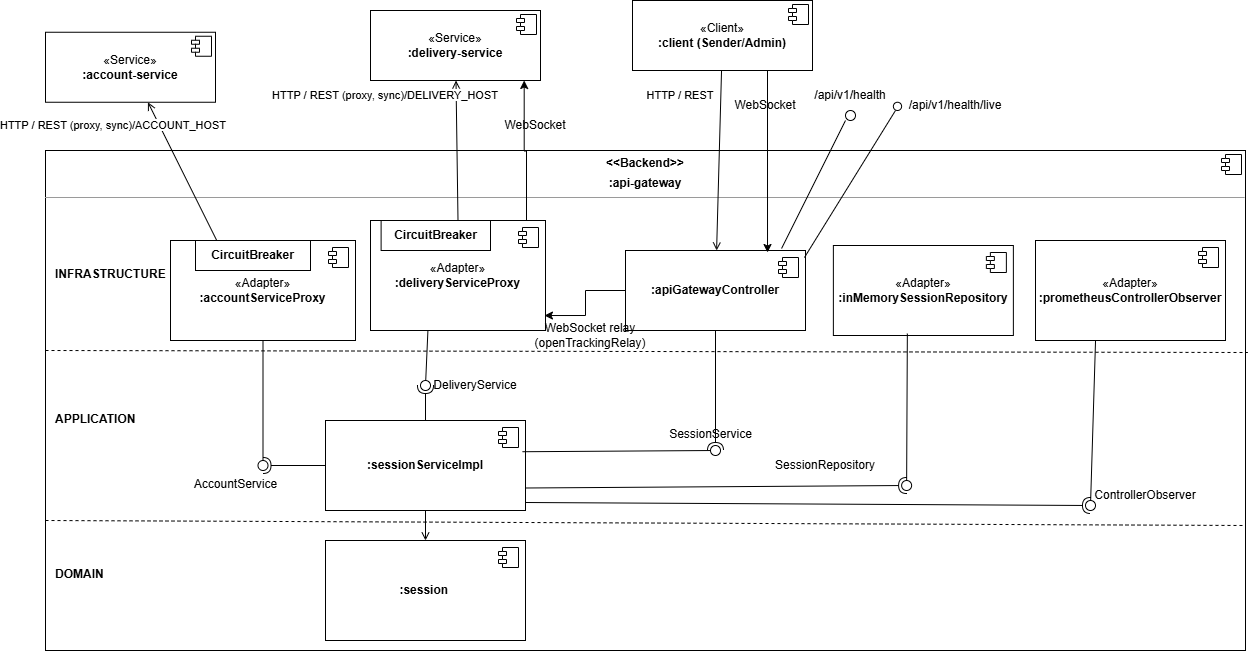

The diagram above was exported from draw.io. Its source (the exported page's mxGraphModel, read from the mxfile embedded in the PNG):
<mxGraphModel dx="1414" dy="1912" grid="1" gridSize="10" guides="1" tooltips="1" connect="1" arrows="1" fold="1" page="1" pageScale="1" pageWidth="827" pageHeight="1169" math="0" shadow="0">
  <root>
    <mxCell id="0" />
    <mxCell id="1" parent="0" />
    <mxCell id="3SB_DBswf-qORMqN8HN1-72" parent="1" style="html=1;whiteSpace=wrap;fontColor=#000000;" value="«Client»&lt;br&gt;&lt;b&gt;:client (Sender/Admin)&lt;/b&gt;" vertex="1">
      <mxGeometry height="70" width="180" x="647" y="-20" as="geometry" />
    </mxCell>
    <mxCell id="3SB_DBswf-qORMqN8HN1-73" parent="3SB_DBswf-qORMqN8HN1-72" style="shape=component;jettyWidth=8;jettyHeight=4;" value="" vertex="1">
      <mxGeometry height="20" relative="1" width="20" x="1" as="geometry">
        <mxPoint x="-24" y="4" as="offset" />
      </mxGeometry>
    </mxCell>
    <mxCell id="3SB_DBswf-qORMqN8HN1-74" parent="1" style="html=1;whiteSpace=wrap;fontColor=#000000;" value="«Service»&lt;br&gt;&lt;b&gt;:account-service&lt;/b&gt;" vertex="1">
      <mxGeometry height="70" width="170" x="60" y="11.75" as="geometry" />
    </mxCell>
    <mxCell id="3SB_DBswf-qORMqN8HN1-75" parent="3SB_DBswf-qORMqN8HN1-74" style="shape=component;jettyWidth=8;jettyHeight=4;" value="" vertex="1">
      <mxGeometry height="20" relative="1" width="20" x="1" as="geometry">
        <mxPoint x="-24" y="4" as="offset" />
      </mxGeometry>
    </mxCell>
    <mxCell id="3SB_DBswf-qORMqN8HN1-76" parent="1" style="html=1;whiteSpace=wrap;fontColor=#000000;" value="«Service»&lt;br&gt;&lt;b&gt;:delivery-service&lt;/b&gt;" vertex="1">
      <mxGeometry height="70" width="170" x="385" y="-10" as="geometry" />
    </mxCell>
    <mxCell id="3SB_DBswf-qORMqN8HN1-77" parent="3SB_DBswf-qORMqN8HN1-76" style="shape=component;jettyWidth=8;jettyHeight=4;" value="" vertex="1">
      <mxGeometry height="20" relative="1" width="20" x="1" as="geometry">
        <mxPoint x="-24" y="4" as="offset" />
      </mxGeometry>
    </mxCell>
    <mxCell id="3SB_DBswf-qORMqN8HN1-78" parent="1" style="align=left;overflow=fill;html=1;dropTarget=0;whiteSpace=wrap;verticalAlign=top;" value="&lt;p style=&quot;margin:0px;margin-top:6px;text-align:center;&quot;&gt;&lt;b&gt;&amp;lt;&amp;lt;Backend&amp;gt;&amp;gt;&lt;/b&gt;&lt;/p&gt;&lt;p style=&quot;margin:0px;margin-top:6px;text-align:center;&quot;&gt;&lt;b&gt;:api-gateway&lt;/b&gt;&lt;br&gt;&lt;/p&gt;&lt;hr size=&quot;1&quot;&gt;" vertex="1">
      <mxGeometry height="500" width="1200" x="60" y="130" as="geometry" />
    </mxCell>
    <mxCell id="3SB_DBswf-qORMqN8HN1-79" parent="3SB_DBswf-qORMqN8HN1-78" style="shape=component;jettyWidth=8;jettyHeight=4;" value="" vertex="1">
      <mxGeometry height="20" relative="1" width="20" x="1" as="geometry">
        <mxPoint x="-24" y="4" as="offset" />
      </mxGeometry>
    </mxCell>
    <mxCell id="3SB_DBswf-qORMqN8HN1-80" edge="1" parent="1" style="endArrow=none;dashed=1;html=1;rounded=0;entryX=1.002;entryY=0.404;entryDx=0;entryDy=0;entryPerimeter=0;exitX=0.002;exitY=0.366;exitDx=0;exitDy=0;exitPerimeter=0;" target="3SB_DBswf-qORMqN8HN1-78">
      <mxGeometry relative="1" as="geometry">
        <mxPoint x="60.00000000000002" y="330" as="sourcePoint" />
        <mxPoint x="1050.9899999999998" y="331" as="targetPoint" />
      </mxGeometry>
    </mxCell>
    <mxCell id="3SB_DBswf-qORMqN8HN1-81" edge="1" parent="1" style="endArrow=none;dashed=1;html=1;rounded=0;entryX=1;entryY=0.75;entryDx=0;entryDy=0;" target="3SB_DBswf-qORMqN8HN1-78">
      <mxGeometry relative="1" as="geometry">
        <mxPoint x="60" y="500" as="sourcePoint" />
        <mxPoint x="1050.9899999999998" y="503" as="targetPoint" />
      </mxGeometry>
    </mxCell>
    <mxCell id="3SB_DBswf-qORMqN8HN1-82" parent="1" style="text;html=1;align=left;fontStyle=1;" value="INFRASTRUCTURE" vertex="1">
      <mxGeometry height="20" width="120" x="68" y="240" as="geometry" />
    </mxCell>
    <mxCell id="3SB_DBswf-qORMqN8HN1-83" parent="1" style="text;html=1;align=left;fontStyle=1;" value="APPLICATION" vertex="1">
      <mxGeometry height="20" width="120" x="68" y="385" as="geometry" />
    </mxCell>
    <mxCell id="3SB_DBswf-qORMqN8HN1-84" parent="1" style="text;html=1;align=left;fontStyle=1;" value="DOMAIN" vertex="1">
      <mxGeometry height="20" width="120" x="68" y="540" as="geometry" />
    </mxCell>
    <mxCell id="3SB_DBswf-qORMqN8HN1-85" parent="1" style="html=1;whiteSpace=wrap;fontColor=#000000;" value="«Adapter»&lt;br&gt;&lt;b&gt;:accountServiceProxy&lt;/b&gt;" vertex="1">
      <mxGeometry height="100" width="185" x="185" y="220" as="geometry" />
    </mxCell>
    <mxCell id="3SB_DBswf-qORMqN8HN1-86" parent="3SB_DBswf-qORMqN8HN1-85" style="shape=module;jettyWidth=8;jettyHeight=4;" value="" vertex="1">
      <mxGeometry height="20" relative="1" width="20" x="1" as="geometry">
        <mxPoint x="-27" y="7" as="offset" />
      </mxGeometry>
    </mxCell>
    <mxCell id="3SB_DBswf-qORMqN8HN1-87" parent="3SB_DBswf-qORMqN8HN1-85" style="rounded=0;whiteSpace=wrap;html=1;" value="&lt;b&gt;CircuitBreaker&lt;/b&gt;" vertex="1">
      <mxGeometry height="30" width="115" x="25" as="geometry" />
    </mxCell>
    <mxCell id="3SB_DBswf-qORMqN8HN1-88" parent="1" style="html=1;whiteSpace=wrap;fontColor=#000000;" value="«Adapter»&lt;br&gt;&lt;b&gt;:deliveryServiceProxy&lt;/b&gt;" vertex="1">
      <mxGeometry height="110" width="175" x="385" y="200" as="geometry" />
    </mxCell>
    <mxCell id="3SB_DBswf-qORMqN8HN1-89" parent="3SB_DBswf-qORMqN8HN1-88" style="shape=module;jettyWidth=8;jettyHeight=4;" value="" vertex="1">
      <mxGeometry height="20" relative="1" width="20" x="1" as="geometry">
        <mxPoint x="-27" y="7" as="offset" />
      </mxGeometry>
    </mxCell>
    <mxCell id="3SB_DBswf-qORMqN8HN1-90" parent="3SB_DBswf-qORMqN8HN1-88" style="rounded=0;whiteSpace=wrap;html=1;" value="&lt;b&gt;CircuitBreaker&lt;/b&gt;" vertex="1">
      <mxGeometry height="30" width="109.39" x="10.61" as="geometry" />
    </mxCell>
    <mxCell id="3SB_DBswf-qORMqN8HN1-91" parent="1" style="html=1;whiteSpace=wrap;fontColor=#000000;" value="&lt;b&gt;:apiGatewayController&lt;/b&gt;" vertex="1">
      <mxGeometry height="80" width="180" x="640" y="230" as="geometry" />
    </mxCell>
    <mxCell id="3SB_DBswf-qORMqN8HN1-92" parent="3SB_DBswf-qORMqN8HN1-91" style="shape=module;jettyWidth=8;jettyHeight=4;" value="" vertex="1">
      <mxGeometry height="20" relative="1" width="20" x="1" as="geometry">
        <mxPoint x="-27" y="7" as="offset" />
      </mxGeometry>
    </mxCell>
    <mxCell id="3SB_DBswf-qORMqN8HN1-93" parent="1" style="html=1;whiteSpace=wrap;fontColor=#000000;" value="&lt;b&gt;:sessionServiceImpl&lt;/b&gt;" vertex="1">
      <mxGeometry height="90" width="200" x="340" y="400" as="geometry" />
    </mxCell>
    <mxCell id="3SB_DBswf-qORMqN8HN1-94" parent="3SB_DBswf-qORMqN8HN1-93" style="shape=module;jettyWidth=8;jettyHeight=4;" value="" vertex="1">
      <mxGeometry height="20" relative="1" width="20" x="1" as="geometry">
        <mxPoint x="-27" y="7" as="offset" />
      </mxGeometry>
    </mxCell>
    <mxCell id="3SB_DBswf-qORMqN8HN1-95" parent="1" style="ellipse;whiteSpace=wrap;html=1;aspect=fixed;fillColor=none;strokeColor=none;resizable=0;points=[];" value="" vertex="1">
      <mxGeometry height="10" width="10" x="600" y="330" as="geometry" />
    </mxCell>
    <mxCell id="3SB_DBswf-qORMqN8HN1-96" parent="1" style="ellipse;whiteSpace=wrap;html=1;aspect=fixed;fillColor=none;strokeColor=none;resizable=0;points=[];" value="" vertex="1">
      <mxGeometry height="10" width="10" x="185" y="300" as="geometry" />
    </mxCell>
    <mxCell id="3SB_DBswf-qORMqN8HN1-97" parent="1" style="ellipse;whiteSpace=wrap;html=1;aspect=fixed;fillColor=none;strokeColor=none;resizable=0;points=[];" value="" vertex="1">
      <mxGeometry height="10" width="10" x="405" y="300" as="geometry" />
    </mxCell>
    <mxCell id="3SB_DBswf-qORMqN8HN1-98" parent="1" style="text;html=1;align=center;" value="SessionService" vertex="1">
      <mxGeometry height="20" width="110" x="670" y="400" as="geometry" />
    </mxCell>
    <mxCell id="3SB_DBswf-qORMqN8HN1-99" parent="1" style="text;html=1;align=center;" value="AccountService" vertex="1">
      <mxGeometry height="20" width="110" x="195" y="450" as="geometry" />
    </mxCell>
    <mxCell id="3SB_DBswf-qORMqN8HN1-100" parent="1" style="html=1;whiteSpace=wrap;fontColor=#000000;" value="&lt;b&gt;:session&lt;/b&gt;&lt;font style=&quot;font-size:9px&quot;&gt;&amp;nbsp;&lt;br&gt;&lt;/font&gt;" vertex="1">
      <mxGeometry height="100" width="200" x="340" y="520" as="geometry" />
    </mxCell>
    <mxCell id="3SB_DBswf-qORMqN8HN1-101" parent="3SB_DBswf-qORMqN8HN1-100" style="shape=module;jettyWidth=8;jettyHeight=4;" value="" vertex="1">
      <mxGeometry height="20" relative="1" width="20" x="1" as="geometry">
        <mxPoint x="-27" y="7" as="offset" />
      </mxGeometry>
    </mxCell>
    <mxCell id="3SB_DBswf-qORMqN8HN1-102" edge="1" parent="1" source="3SB_DBswf-qORMqN8HN1-72" style="endArrow=open;html=1;rounded=0;" target="3SB_DBswf-qORMqN8HN1-91" value="">
      <mxGeometry relative="1" as="geometry" />
    </mxCell>
    <mxCell id="3SB_DBswf-qORMqN8HN1-103" edge="1" parent="1" source="3SB_DBswf-qORMqN8HN1-85" style="endArrow=open;html=1;rounded=0;exitX=0.25;exitY=0;exitDx=0;exitDy=0;" target="3SB_DBswf-qORMqN8HN1-74" value="">
      <mxGeometry relative="1" as="geometry" />
    </mxCell>
    <mxCell id="3SB_DBswf-qORMqN8HN1-104" edge="1" parent="1" source="3SB_DBswf-qORMqN8HN1-88" style="endArrow=open;html=1;rounded=0;exitX=0.5;exitY=0;exitDx=0;exitDy=0;" target="3SB_DBswf-qORMqN8HN1-76" value="">
      <mxGeometry relative="1" x="0.657" y="26" as="geometry">
        <mxPoint as="offset" />
      </mxGeometry>
    </mxCell>
    <mxCell id="3SB_DBswf-qORMqN8HN1-105" edge="1" parent="1" source="3SB_DBswf-qORMqN8HN1-93" style="endArrow=open;html=1;rounded=0;exitX=0.5;exitY=1;exitDx=0;exitDy=0;entryX=0.5;entryY=0;entryDx=0;entryDy=0;" target="3SB_DBswf-qORMqN8HN1-100">
      <mxGeometry relative="1" as="geometry" />
    </mxCell>
    <mxCell id="3SB_DBswf-qORMqN8HN1-106" edge="1" parent="1" source="3SB_DBswf-qORMqN8HN1-91" style="rounded=0;orthogonalLoop=1;jettySize=auto;html=1;endArrow=halfCircle;endFill=0;endSize=6;strokeWidth=1;sketch=0;exitX=0.5;exitY=1;exitDx=0;exitDy=0;" target="3SB_DBswf-qORMqN8HN1-108" value="">
      <mxGeometry relative="1" as="geometry">
        <mxPoint x="650" y="350" as="sourcePoint" />
      </mxGeometry>
    </mxCell>
    <mxCell id="3SB_DBswf-qORMqN8HN1-107" edge="1" parent="1" source="3SB_DBswf-qORMqN8HN1-93" style="rounded=0;orthogonalLoop=1;jettySize=auto;html=1;endArrow=oval;endFill=0;sketch=0;sourcePerimeterSpacing=0;targetPerimeterSpacing=0;endSize=10;exitX=0.985;exitY=0.347;exitDx=0;exitDy=0;exitPerimeter=0;" target="3SB_DBswf-qORMqN8HN1-108" value="">
      <mxGeometry relative="1" as="geometry">
        <mxPoint x="610" y="350" as="sourcePoint" />
      </mxGeometry>
    </mxCell>
    <mxCell id="3SB_DBswf-qORMqN8HN1-108" parent="1" style="ellipse;whiteSpace=wrap;html=1;align=center;aspect=fixed;fillColor=none;strokeColor=none;resizable=0;perimeter=centerPerimeter;rotatable=0;allowArrows=0;points=[];outlineConnect=1;" value="" vertex="1">
      <mxGeometry height="10" width="10" x="725" y="425" as="geometry" />
    </mxCell>
    <mxCell id="3SB_DBswf-qORMqN8HN1-109" edge="1" parent="1" source="3SB_DBswf-qORMqN8HN1-93" style="rounded=0;orthogonalLoop=1;jettySize=auto;html=1;endArrow=halfCircle;endFill=0;endSize=6;strokeWidth=1;sketch=0;exitX=0;exitY=0.5;exitDx=0;exitDy=0;" target="3SB_DBswf-qORMqN8HN1-111" value="">
      <mxGeometry relative="1" as="geometry">
        <mxPoint x="280" y="385" as="sourcePoint" />
      </mxGeometry>
    </mxCell>
    <mxCell id="3SB_DBswf-qORMqN8HN1-110" edge="1" parent="1" source="3SB_DBswf-qORMqN8HN1-85" style="rounded=0;orthogonalLoop=1;jettySize=auto;html=1;endArrow=oval;endFill=0;sketch=0;sourcePerimeterSpacing=0;targetPerimeterSpacing=0;endSize=10;exitX=0.5;exitY=1;exitDx=0;exitDy=0;" target="3SB_DBswf-qORMqN8HN1-111" value="">
      <mxGeometry relative="1" as="geometry">
        <mxPoint x="240" y="385" as="sourcePoint" />
      </mxGeometry>
    </mxCell>
    <mxCell id="3SB_DBswf-qORMqN8HN1-111" parent="1" style="ellipse;whiteSpace=wrap;html=1;align=center;aspect=fixed;fillColor=none;strokeColor=none;resizable=0;perimeter=centerPerimeter;rotatable=0;allowArrows=0;points=[];outlineConnect=1;" value="" vertex="1">
      <mxGeometry height="10" width="10" x="272.5" y="440" as="geometry" />
    </mxCell>
    <mxCell id="3SB_DBswf-qORMqN8HN1-112" edge="1" parent="1" source="3SB_DBswf-qORMqN8HN1-93" style="rounded=0;orthogonalLoop=1;jettySize=auto;html=1;endArrow=halfCircle;endFill=0;endSize=6;strokeWidth=1;sketch=0;exitX=0.5;exitY=0;exitDx=0;exitDy=0;" target="3SB_DBswf-qORMqN8HN1-114" value="">
      <mxGeometry relative="1" as="geometry">
        <mxPoint x="470" y="330" as="sourcePoint" />
      </mxGeometry>
    </mxCell>
    <mxCell id="3SB_DBswf-qORMqN8HN1-113" edge="1" parent="1" source="3SB_DBswf-qORMqN8HN1-88" style="rounded=0;orthogonalLoop=1;jettySize=auto;html=1;endArrow=oval;endFill=0;sketch=0;sourcePerimeterSpacing=0;targetPerimeterSpacing=0;endSize=10;exitX=0.328;exitY=1.003;exitDx=0;exitDy=0;exitPerimeter=0;" target="3SB_DBswf-qORMqN8HN1-114" value="">
      <mxGeometry relative="1" as="geometry">
        <mxPoint x="430" y="325" as="sourcePoint" />
      </mxGeometry>
    </mxCell>
    <mxCell id="3SB_DBswf-qORMqN8HN1-114" parent="1" style="ellipse;whiteSpace=wrap;html=1;align=center;aspect=fixed;fillColor=none;strokeColor=none;resizable=0;perimeter=centerPerimeter;rotatable=0;allowArrows=0;points=[];outlineConnect=1;" value="" vertex="1">
      <mxGeometry height="10" width="10" x="435" y="360" as="geometry" />
    </mxCell>
    <mxCell id="3SB_DBswf-qORMqN8HN1-115" parent="1" style="html=1;dropTarget=0;whiteSpace=wrap;" value="«Adapter»&lt;br&gt;&lt;b&gt;:inMemorySessionRepository&lt;/b&gt;" vertex="1">
      <mxGeometry height="90" width="180" x="847.87" y="225" as="geometry" />
    </mxCell>
    <mxCell id="3SB_DBswf-qORMqN8HN1-116" parent="3SB_DBswf-qORMqN8HN1-115" style="shape=module;jettyWidth=8;jettyHeight=4;" value="" vertex="1">
      <mxGeometry height="20" relative="1" width="20" x="1" as="geometry">
        <mxPoint x="-27" y="7" as="offset" />
      </mxGeometry>
    </mxCell>
    <mxCell id="3SB_DBswf-qORMqN8HN1-117" edge="1" parent="1" source="3SB_DBswf-qORMqN8HN1-93" style="rounded=0;orthogonalLoop=1;jettySize=auto;html=1;endArrow=halfCircle;endFill=0;endSize=6;strokeWidth=1;sketch=0;exitX=1;exitY=0.75;exitDx=0;exitDy=0;" target="3SB_DBswf-qORMqN8HN1-119" value="">
      <mxGeometry relative="1" as="geometry">
        <mxPoint x="560" y="410" as="sourcePoint" />
      </mxGeometry>
    </mxCell>
    <mxCell id="3SB_DBswf-qORMqN8HN1-118" edge="1" parent="1" source="3SB_DBswf-qORMqN8HN1-115" style="rounded=0;orthogonalLoop=1;jettySize=auto;html=1;endArrow=oval;endFill=0;sketch=0;sourcePerimeterSpacing=0;targetPerimeterSpacing=0;endSize=10;exitX=0.411;exitY=0.978;exitDx=0;exitDy=0;exitPerimeter=0;" target="3SB_DBswf-qORMqN8HN1-119" value="">
      <mxGeometry relative="1" as="geometry">
        <mxPoint x="870" y="400" as="sourcePoint" />
      </mxGeometry>
    </mxCell>
    <mxCell id="3SB_DBswf-qORMqN8HN1-119" parent="1" style="ellipse;whiteSpace=wrap;html=1;align=center;aspect=fixed;fillColor=none;strokeColor=none;resizable=0;perimeter=centerPerimeter;rotatable=0;allowArrows=0;points=[];outlineConnect=1;" value="" vertex="1">
      <mxGeometry height="10" width="10" x="916.12" y="460" as="geometry" />
    </mxCell>
    <mxCell id="3SB_DBswf-qORMqN8HN1-120" parent="1" style="text;html=1;whiteSpace=wrap;strokeColor=none;fillColor=none;align=center;verticalAlign=middle;rounded=0;" value="SessionRepository" vertex="1">
      <mxGeometry height="30" width="60" x="810" y="430" as="geometry" />
    </mxCell>
    <mxCell id="3SB_DBswf-qORMqN8HN1-121" parent="1" style="text;html=1;whiteSpace=wrap;strokeColor=none;fillColor=none;align=center;verticalAlign=middle;rounded=0;" value="DeliveryService" vertex="1">
      <mxGeometry height="30" width="60" x="460" y="350" as="geometry" />
    </mxCell>
    <mxCell id="3SB_DBswf-qORMqN8HN1-122" edge="1" parent="1" source="3SB_DBswf-qORMqN8HN1-72" style="endArrow=classic;html=1;rounded=0;exitX=0.75;exitY=1;exitDx=0;exitDy=0;entryX=0.789;entryY=0.025;entryDx=0;entryDy=0;entryPerimeter=0;" target="3SB_DBswf-qORMqN8HN1-91" value="">
      <mxGeometry height="50" relative="1" width="50" as="geometry">
        <mxPoint x="810" y="130" as="sourcePoint" />
        <mxPoint x="860" y="80" as="targetPoint" />
      </mxGeometry>
    </mxCell>
    <mxCell id="3SB_DBswf-qORMqN8HN1-123" parent="1" style="text;html=1;whiteSpace=wrap;strokeColor=none;fillColor=none;align=center;verticalAlign=middle;rounded=0;" value="WebSocket" vertex="1">
      <mxGeometry height="30" width="60" x="750" y="70" as="geometry" />
    </mxCell>
    <mxCell id="3SB_DBswf-qORMqN8HN1-124" edge="1" parent="1" source="3SB_DBswf-qORMqN8HN1-91" style="endArrow=none;html=1;rounded=0;exitX=0.867;exitY=-0.025;exitDx=0;exitDy=0;exitPerimeter=0;" value="">
      <mxGeometry height="50" relative="1" width="50" as="geometry">
        <mxPoint x="800" y="220" as="sourcePoint" />
        <mxPoint x="860" y="100" as="targetPoint" />
      </mxGeometry>
    </mxCell>
    <mxCell id="3SB_DBswf-qORMqN8HN1-125" parent="1" style="ellipse;whiteSpace=wrap;html=1;aspect=fixed;" value="" vertex="1">
      <mxGeometry height="10" width="10" x="860" y="90" as="geometry" />
    </mxCell>
    <mxCell id="3SB_DBswf-qORMqN8HN1-126" parent="1" style="text;html=1;whiteSpace=wrap;strokeColor=none;fillColor=none;align=center;verticalAlign=middle;rounded=0;" value="/api/v1/health" vertex="1">
      <mxGeometry height="30" width="60" x="835" y="60" as="geometry" />
    </mxCell>
    <mxCell id="3SB_DBswf-qORMqN8HN1-127" edge="1" parent="1" source="3SB_DBswf-qORMqN8HN1-91" style="endArrow=none;html=1;rounded=0;exitX=0.994;exitY=0.088;exitDx=0;exitDy=0;exitPerimeter=0;" value="">
      <mxGeometry height="50" relative="1" width="50" as="geometry">
        <mxPoint x="790" y="220" as="sourcePoint" />
        <mxPoint x="910" y="90" as="targetPoint" />
      </mxGeometry>
    </mxCell>
    <mxCell id="3SB_DBswf-qORMqN8HN1-128" parent="1" style="ellipse;whiteSpace=wrap;html=1;aspect=fixed;" value="" vertex="1">
      <mxGeometry height="8.25" width="8.25" x="907.87" y="81.75" as="geometry" />
    </mxCell>
    <mxCell id="3SB_DBswf-qORMqN8HN1-129" parent="1" style="text;html=1;whiteSpace=wrap;strokeColor=none;fillColor=none;align=center;verticalAlign=middle;rounded=0;" value="/api/v1/health/live" vertex="1">
      <mxGeometry height="30" width="60" x="940" y="70" as="geometry" />
    </mxCell>
    <mxCell id="3SB_DBswf-qORMqN8HN1-130" edge="1" parent="1" source="3SB_DBswf-qORMqN8HN1-91" style="edgeStyle=orthogonalEdgeStyle;rounded=0;orthogonalLoop=1;jettySize=auto;html=1;exitX=0;exitY=0.5;exitDx=0;exitDy=0;entryX=0.994;entryY=0.864;entryDx=0;entryDy=0;entryPerimeter=0;" target="3SB_DBswf-qORMqN8HN1-88">
      <mxGeometry relative="1" as="geometry" />
    </mxCell>
    <mxCell id="3SB_DBswf-qORMqN8HN1-131" parent="1" style="text;html=1;whiteSpace=wrap;strokeColor=none;fillColor=none;align=center;verticalAlign=middle;rounded=0;" value="WebSocket relay (openTrackingRelay)" vertex="1">
      <mxGeometry height="30" width="60" x="575" y="300" as="geometry" />
    </mxCell>
    <mxCell id="3SB_DBswf-qORMqN8HN1-132" parent="1" style="html=1;dropTarget=0;whiteSpace=wrap;" value="«Adapter»&lt;br&gt;&lt;b&gt;:prometheusControllerObserver&lt;/b&gt;" vertex="1">
      <mxGeometry height="100" width="190" x="1050" y="220" as="geometry" />
    </mxCell>
    <mxCell id="3SB_DBswf-qORMqN8HN1-133" parent="3SB_DBswf-qORMqN8HN1-132" style="shape=module;jettyWidth=8;jettyHeight=4;" value="" vertex="1">
      <mxGeometry height="20" relative="1" width="20" x="1" as="geometry">
        <mxPoint x="-27" y="7" as="offset" />
      </mxGeometry>
    </mxCell>
    <mxCell id="3SB_DBswf-qORMqN8HN1-134" edge="1" parent="1" style="rounded=0;orthogonalLoop=1;jettySize=auto;html=1;endArrow=halfCircle;endFill=0;endSize=6;strokeWidth=1;sketch=0;" target="3SB_DBswf-qORMqN8HN1-136" value="">
      <mxGeometry relative="1" as="geometry">
        <mxPoint x="540" y="482" as="sourcePoint" />
      </mxGeometry>
    </mxCell>
    <mxCell id="3SB_DBswf-qORMqN8HN1-135" edge="1" parent="1" source="3SB_DBswf-qORMqN8HN1-132" style="rounded=0;orthogonalLoop=1;jettySize=auto;html=1;endArrow=oval;endFill=0;sketch=0;sourcePerimeterSpacing=0;targetPerimeterSpacing=0;endSize=10;exitX=0.316;exitY=1;exitDx=0;exitDy=0;exitPerimeter=0;" target="3SB_DBswf-qORMqN8HN1-136" value="">
      <mxGeometry relative="1" as="geometry">
        <mxPoint x="1028" y="465" as="sourcePoint" />
      </mxGeometry>
    </mxCell>
    <mxCell id="3SB_DBswf-qORMqN8HN1-136" parent="1" style="ellipse;whiteSpace=wrap;html=1;align=center;aspect=fixed;fillColor=none;strokeColor=none;resizable=0;perimeter=centerPerimeter;rotatable=0;allowArrows=0;points=[];outlineConnect=1;" value="" vertex="1">
      <mxGeometry height="10" width="10" x="1100" y="480" as="geometry" />
    </mxCell>
    <mxCell id="3SB_DBswf-qORMqN8HN1-137" parent="1" style="text;html=1;whiteSpace=wrap;strokeColor=none;fillColor=none;align=center;verticalAlign=middle;rounded=0;" value="ControllerObserver" vertex="1">
      <mxGeometry height="30" width="60" x="1130" y="460" as="geometry" />
    </mxCell>
    <mxCell id="3SB_DBswf-qORMqN8HN1-138" edge="1" parent="1" style="edgeStyle=orthogonalEdgeStyle;rounded=0;orthogonalLoop=1;jettySize=auto;html=1;exitX=0.75;exitY=0;exitDx=0;exitDy=0;entryX=0.882;entryY=1;entryDx=0;entryDy=0;entryPerimeter=0;">
      <mxGeometry relative="1" as="geometry">
        <mxPoint x="520" y="200" as="sourcePoint" />
        <mxPoint x="538.69" y="60" as="targetPoint" />
      </mxGeometry>
    </mxCell>
    <mxCell id="3SB_DBswf-qORMqN8HN1-139" parent="1" style="text;html=1;whiteSpace=wrap;strokeColor=none;fillColor=none;align=center;verticalAlign=middle;rounded=0;" value="WebSocket" vertex="1">
      <mxGeometry height="30" width="60" x="520" y="90" as="geometry" />
    </mxCell>
    <mxCell id="3SB_DBswf-qORMqN8HN1-140" parent="1" style="text;html=1;whiteSpace=wrap;strokeColor=none;fillColor=none;align=center;verticalAlign=middle;rounded=0;" value="&lt;span style=&quot;font-size: 11px; white-space: nowrap; background-color: rgb(255, 255, 255);&quot;&gt;HTTP / REST (proxy, sync)/DELIVERY_HOST&lt;/span&gt;" vertex="1">
      <mxGeometry height="30" width="60" x="370" y="60" as="geometry" />
    </mxCell>
    <mxCell id="3SB_DBswf-qORMqN8HN1-141" parent="1" style="text;html=1;whiteSpace=wrap;strokeColor=none;fillColor=none;align=center;verticalAlign=middle;rounded=0;" value="&lt;span style=&quot;font-size: 11px; white-space: nowrap; background-color: rgb(255, 255, 255);&quot;&gt;HTTP / REST&lt;/span&gt;" vertex="1">
      <mxGeometry height="30" width="60" x="665" y="60" as="geometry" />
    </mxCell>
    <mxCell id="3SB_DBswf-qORMqN8HN1-142" parent="1" style="text;html=1;whiteSpace=wrap;strokeColor=none;fillColor=none;align=center;verticalAlign=middle;rounded=0;" value="&lt;span style=&quot;font-size: 11px; white-space: nowrap; background-color: rgb(255, 255, 255);&quot;&gt;HTTP / REST (proxy, sync)/ACCOUNT_HOST&lt;/span&gt;" vertex="1">
      <mxGeometry height="30" width="60" x="98" y="90" as="geometry" />
    </mxCell>
  </root>
</mxGraphModel>